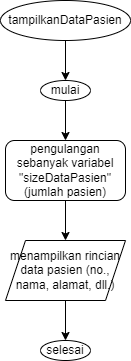

The diagram above was exported from draw.io. Its source (the exported page's mxGraphModel, read from the mxfile embedded in the PNG):
<mxGraphModel dx="507" dy="508" grid="1" gridSize="10" guides="1" tooltips="1" connect="1" arrows="1" fold="1" page="1" pageScale="1" pageWidth="827" pageHeight="1169" math="0" shadow="0">
  <root>
    <mxCell id="0" />
    <mxCell id="1" parent="0" />
    <mxCell id="xxz7X1vMwzBr1nRQ8OYn-1" value="" style="edgeStyle=orthogonalEdgeStyle;rounded=0;orthogonalLoop=1;jettySize=auto;html=1;" edge="1" parent="1" source="xxz7X1vMwzBr1nRQ8OYn-2" target="xxz7X1vMwzBr1nRQ8OYn-4">
      <mxGeometry relative="1" as="geometry" />
    </mxCell>
    <mxCell id="xxz7X1vMwzBr1nRQ8OYn-2" value="tampilkanDataPasien" style="ellipse;whiteSpace=wrap;html=1;" vertex="1" parent="1">
      <mxGeometry x="40" y="40" width="130" height="40" as="geometry" />
    </mxCell>
    <mxCell id="xxz7X1vMwzBr1nRQ8OYn-9" value="" style="edgeStyle=orthogonalEdgeStyle;rounded=0;orthogonalLoop=1;jettySize=auto;html=1;" edge="1" parent="1" source="xxz7X1vMwzBr1nRQ8OYn-4" target="xxz7X1vMwzBr1nRQ8OYn-8">
      <mxGeometry relative="1" as="geometry" />
    </mxCell>
    <mxCell id="xxz7X1vMwzBr1nRQ8OYn-4" value="mulai" style="ellipse;whiteSpace=wrap;html=1;" vertex="1" parent="1">
      <mxGeometry x="80" y="120" width="50" height="20" as="geometry" />
    </mxCell>
    <mxCell id="xxz7X1vMwzBr1nRQ8OYn-7" value="selesai" style="ellipse;whiteSpace=wrap;html=1;" vertex="1" parent="1">
      <mxGeometry x="80" y="380" width="50" height="20" as="geometry" />
    </mxCell>
    <mxCell id="xxz7X1vMwzBr1nRQ8OYn-11" value="" style="edgeStyle=orthogonalEdgeStyle;rounded=0;orthogonalLoop=1;jettySize=auto;html=1;" edge="1" parent="1" source="xxz7X1vMwzBr1nRQ8OYn-8" target="xxz7X1vMwzBr1nRQ8OYn-10">
      <mxGeometry relative="1" as="geometry" />
    </mxCell>
    <mxCell id="xxz7X1vMwzBr1nRQ8OYn-8" value="pengulangan sebanyak variabel &quot;sizeDataPasien&quot; (jumlah pasien)" style="rounded=1;whiteSpace=wrap;html=1;" vertex="1" parent="1">
      <mxGeometry x="45" y="180" width="120" height="60" as="geometry" />
    </mxCell>
    <mxCell id="xxz7X1vMwzBr1nRQ8OYn-13" value="" style="edgeStyle=orthogonalEdgeStyle;rounded=0;orthogonalLoop=1;jettySize=auto;html=1;" edge="1" parent="1" source="xxz7X1vMwzBr1nRQ8OYn-10" target="xxz7X1vMwzBr1nRQ8OYn-7">
      <mxGeometry relative="1" as="geometry" />
    </mxCell>
    <mxCell id="xxz7X1vMwzBr1nRQ8OYn-10" value="menampilkan rincian data pasien (no., nama, alamat, dll.)" style="shape=parallelogram;perimeter=parallelogramPerimeter;whiteSpace=wrap;html=1;fixedSize=1;" vertex="1" parent="1">
      <mxGeometry x="45" y="280" width="120" height="60" as="geometry" />
    </mxCell>
  </root>
</mxGraphModel>